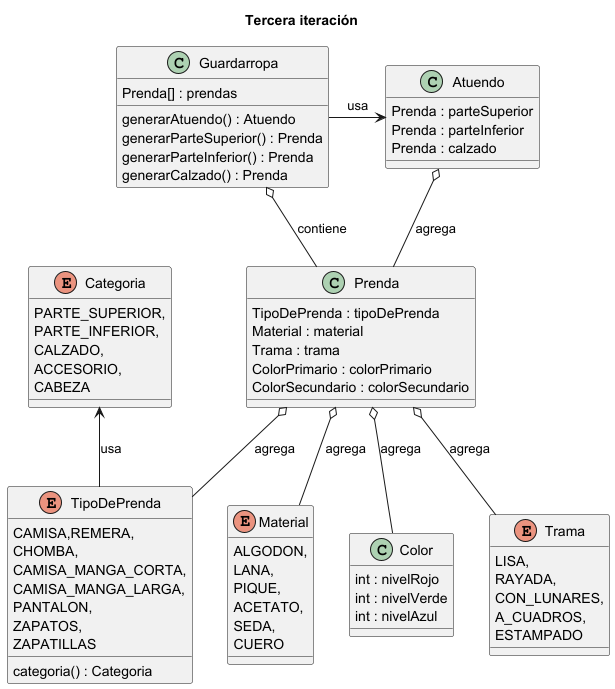

The diagram above was rendered by PlantUML. Its source (embedded in the PNG):
@startuml
title Tercera iteración

class Prenda {
    TipoDePrenda : tipoDePrenda
    Material : material
    Trama : trama
    ColorPrimario : colorPrimario
    ColorSecundario : colorSecundario
}

enum TipoDePrenda {
    CAMISA,REMERA,
    CHOMBA,
    CAMISA_MANGA_CORTA,
    CAMISA_MANGA_LARGA,
    PANTALON,
    ZAPATOS,
    ZAPATILLAS
    categoria() : Categoria
}

enum Material {
  ALGODON,
  LANA,
  PIQUE,
  ACETATO,
  SEDA,
  CUERO
}

class Color {
    int : nivelRojo
    int : nivelVerde
    int : nivelAzul
}

enum Categoria {
  PARTE_SUPERIOR,
  PARTE_INFERIOR,
  CALZADO,
  ACCESORIO,
  CABEZA
}

enum Trama {
  LISA,
  RAYADA,
  CON_LUNARES,
  A_CUADROS,
  ESTAMPADO
}

class Guardarropa{
    Prenda[] : prendas
    generarAtuendo() : Atuendo
    generarParteSuperior() : Prenda
    generarParteInferior() : Prenda
    generarCalzado() : Prenda
}

class Atuendo{
    Prenda : parteSuperior
    Prenda : parteInferior
    Prenda : calzado
}

Prenda o-- TipoDePrenda : agrega
Prenda o-- Color : agrega
Prenda o-- Material : agrega
Prenda o-- Trama : agrega
TipoDePrenda -up-> Categoria : usa

Guardarropa o-- Prenda : contiene
Guardarropa -right-> Atuendo : usa
Atuendo o-- Prenda: agrega
@enduml